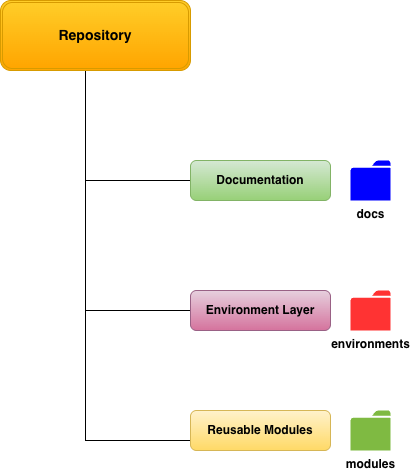

The diagram above was exported from draw.io. Its source (the exported page's mxGraphModel, read from the mxfile embedded in the PNG):
<mxGraphModel dx="1231" dy="832" grid="1" gridSize="10" guides="1" tooltips="1" connect="1" arrows="1" fold="1" page="1" pageScale="1" pageWidth="1169" pageHeight="827" math="0" shadow="0">
  <root>
    <mxCell id="0" />
    <mxCell id="1" parent="0" />
    <mxCell id="2" edge="1" parent="1" source="5" style="edgeStyle=orthogonalEdgeStyle;rounded=0;orthogonalLoop=1;jettySize=auto;html=1;entryX=0;entryY=0.5;entryDx=0;entryDy=0;endArrow=none;endFill=0;" target="6">
      <mxGeometry relative="1" as="geometry">
        <Array as="points">
          <mxPoint x="165" y="320" />
        </Array>
      </mxGeometry>
    </mxCell>
    <mxCell id="3" edge="1" parent="1" source="5" style="edgeStyle=orthogonalEdgeStyle;rounded=0;orthogonalLoop=1;jettySize=auto;html=1;entryX=0;entryY=0.5;entryDx=0;entryDy=0;endArrow=none;endFill=0;" target="8">
      <mxGeometry relative="1" as="geometry">
        <Array as="points">
          <mxPoint x="165" y="450" />
        </Array>
      </mxGeometry>
    </mxCell>
    <mxCell id="4" edge="1" parent="1" source="5" style="edgeStyle=orthogonalEdgeStyle;rounded=0;orthogonalLoop=1;jettySize=auto;html=1;entryX=0;entryY=0.5;entryDx=0;entryDy=0;endArrow=none;endFill=0;" target="7">
      <mxGeometry relative="1" as="geometry">
        <Array as="points">
          <mxPoint x="165" y="580" />
        </Array>
      </mxGeometry>
    </mxCell>
    <mxCell id="5" parent="1" style="shape=ext;double=1;rounded=1;whiteSpace=wrap;html=1;fillColor=#ffcd28;strokeColor=#d79b00;gradientColor=#ffa500;fontStyle=1;fontSize=14;" value="Repository" vertex="1">
      <mxGeometry height="70" width="190" x="80" y="140" as="geometry" />
    </mxCell>
    <mxCell id="6" parent="1" style="rounded=1;whiteSpace=wrap;html=1;fillColor=#d5e8d4;gradientColor=#97d077;strokeColor=#82b366;fontStyle=1" value="Documentation" vertex="1">
      <mxGeometry height="40" width="140" x="270" y="300" as="geometry" />
    </mxCell>
    <mxCell id="7" parent="1" style="rounded=1;whiteSpace=wrap;html=1;fillColor=#fff2cc;gradientColor=#ffd966;strokeColor=#d6b656;fontStyle=1" value="Reusable Modules" vertex="1">
      <mxGeometry height="40" width="140" x="270" y="550" as="geometry" />
    </mxCell>
    <mxCell id="8" parent="1" style="rounded=1;whiteSpace=wrap;html=1;fillColor=#e6d0de;gradientColor=#d5739d;strokeColor=#996185;fontStyle=1" value="Environment Layer" vertex="1">
      <mxGeometry height="40" width="140" x="270" y="430" as="geometry" />
    </mxCell>
    <mxCell id="9" parent="1" style="sketch=0;pointerEvents=1;shadow=0;dashed=0;html=1;strokeColor=none;labelPosition=center;verticalLabelPosition=bottom;verticalAlign=top;outlineConnect=0;align=center;shape=mxgraph.office.concepts.folder;fillColor=#0000FF;fontStyle=1" value="docs" vertex="1">
      <mxGeometry height="40" width="40" x="430" y="300" as="geometry" />
    </mxCell>
    <mxCell id="10" parent="1" style="sketch=0;pointerEvents=1;shadow=0;dashed=0;html=1;strokeColor=none;labelPosition=center;verticalLabelPosition=bottom;verticalAlign=top;outlineConnect=0;align=center;shape=mxgraph.office.concepts.folder;fillColor=#7FBA42;fontStyle=1" value="modules" vertex="1">
      <mxGeometry height="40" width="40" x="430" y="550" as="geometry" />
    </mxCell>
    <mxCell id="11" parent="1" style="sketch=0;pointerEvents=1;shadow=0;dashed=0;html=1;strokeColor=none;labelPosition=center;verticalLabelPosition=bottom;verticalAlign=top;outlineConnect=0;align=center;shape=mxgraph.office.concepts.folder;fillColor=#FF3333;fontStyle=1" value="environments" vertex="1">
      <mxGeometry height="40" width="40" x="430" y="430" as="geometry" />
    </mxCell>
  </root>
</mxGraphModel>